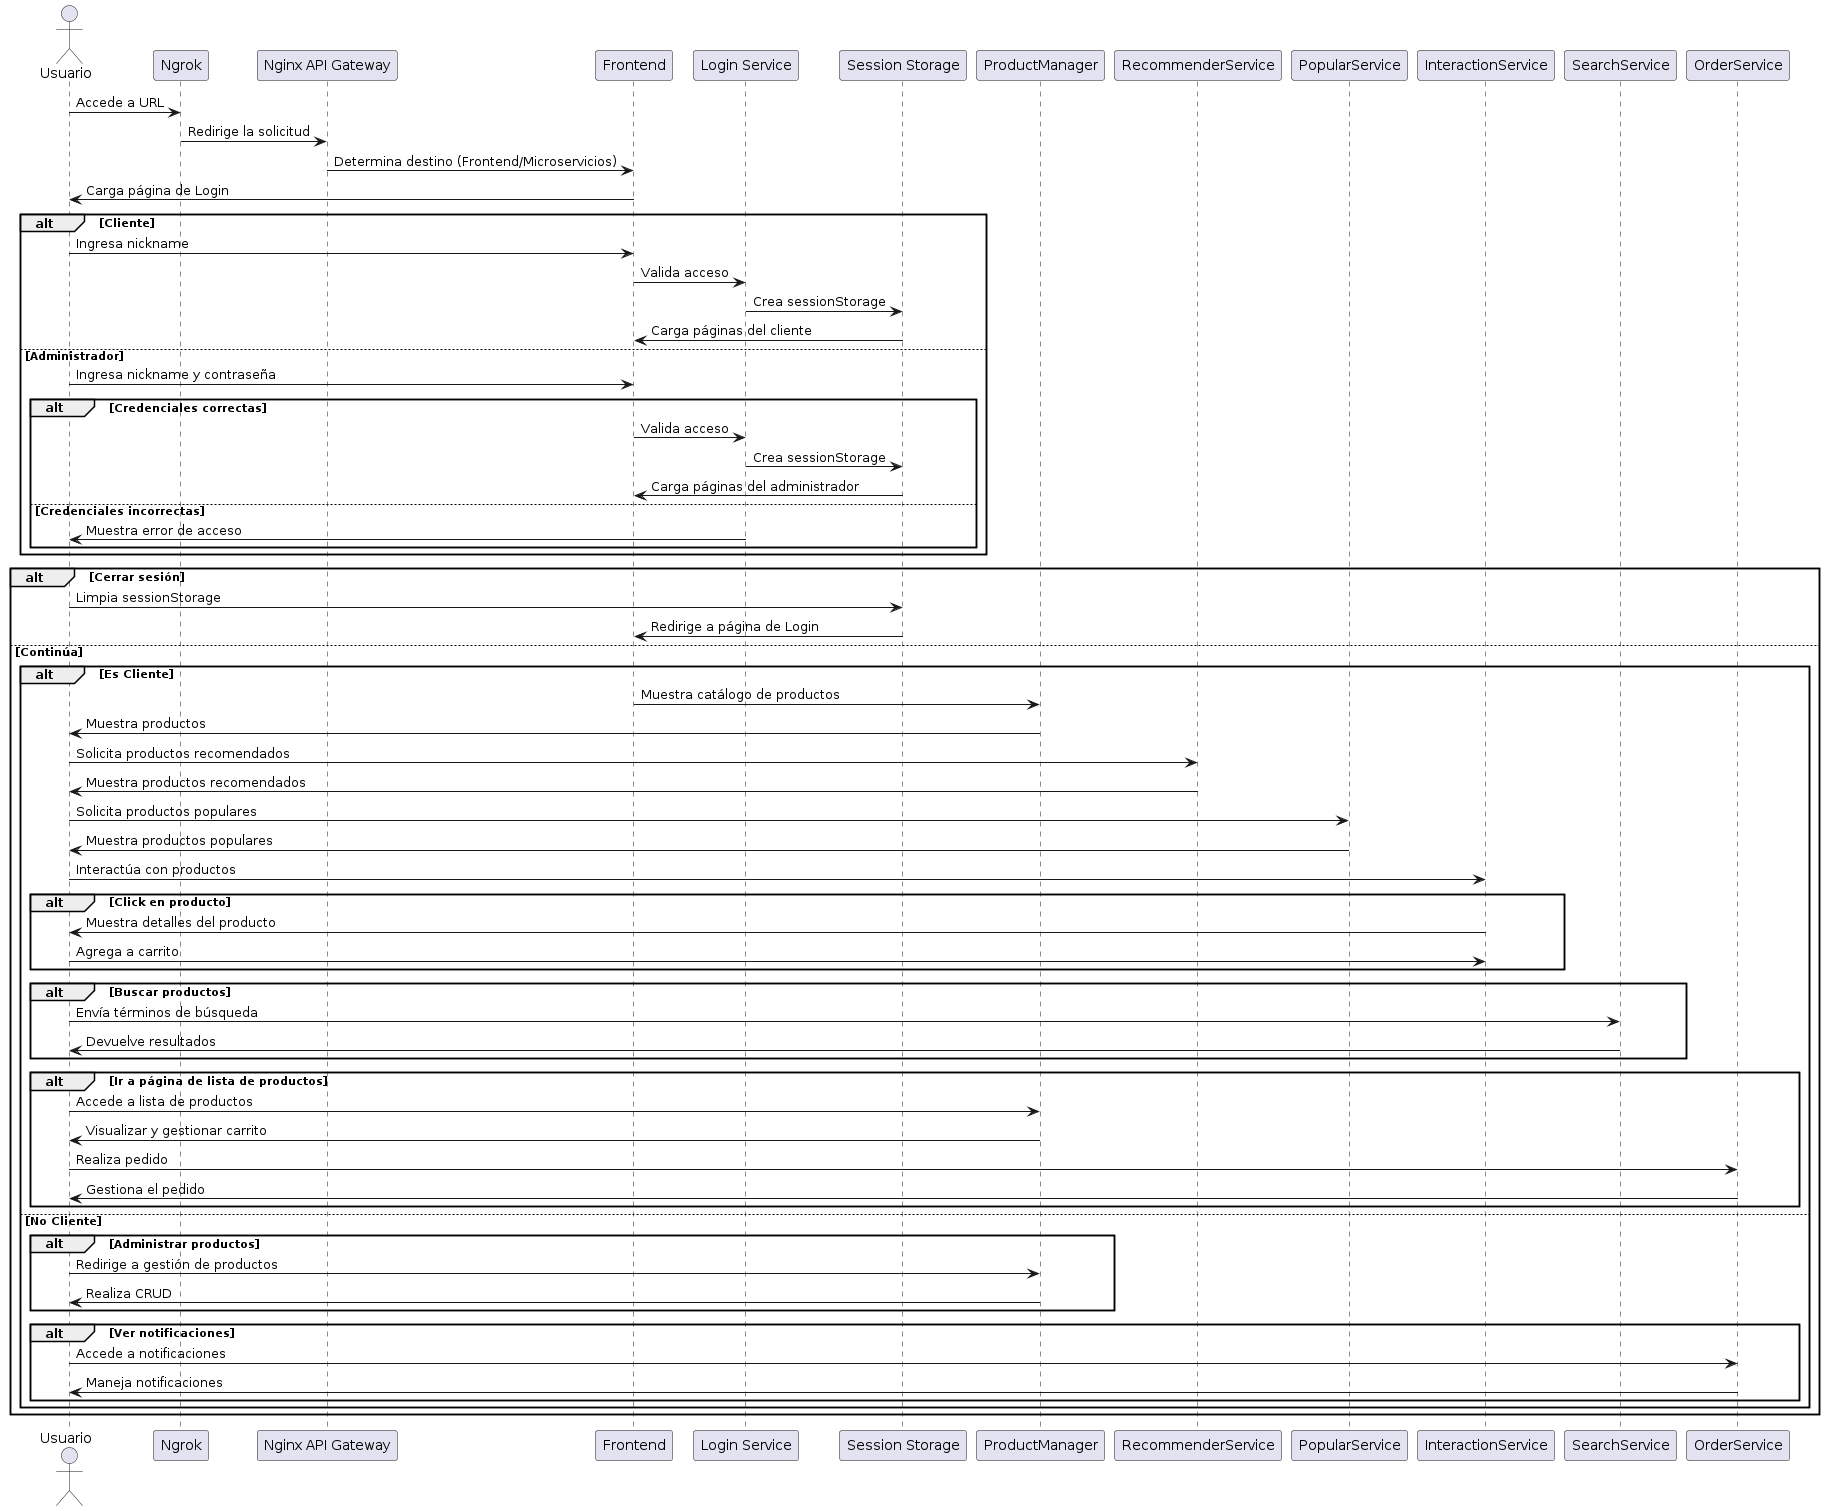

The diagram above was rendered by PlantUML. Its source (embedded in the PNG):
@startuml
actor Usuario
participant "Ngrok" as Ngrok
participant "Nginx API Gateway" as Nginx
participant "Frontend" as Frontend
participant "Login Service" as Login
participant "Session Storage" as Session
participant "ProductManager" as PM
participant "RecommenderService" as Rec
participant "PopularService" as Popular
participant "InteractionService" as Interact
participant "SearchService" as Search
participant "OrderService" as Order

Usuario -> Ngrok: Accede a URL
Ngrok -> Nginx: Redirige la solicitud
Nginx -> Frontend: Determina destino (Frontend/Microservicios)
Frontend -> Usuario: Carga página de Login

alt Cliente
    Usuario -> Frontend: Ingresa nickname
    Frontend -> Login: Valida acceso
    Login -> Session: Crea sessionStorage
    Session -> Frontend: Carga páginas del cliente
else Administrador
    Usuario -> Frontend: Ingresa nickname y contraseña
    alt Credenciales correctas
        Frontend -> Login: Valida acceso
        Login -> Session: Crea sessionStorage
        Session -> Frontend: Carga páginas del administrador
    else Credenciales incorrectas
        Login -> Usuario: Muestra error de acceso
    end
end

alt Cerrar sesión
    Usuario -> Session: Limpia sessionStorage
    Session -> Frontend: Redirige a página de Login
else Continúa
    alt Es Cliente
        Frontend -> PM: Muestra catálogo de productos
        PM -> Usuario: Muestra productos
        Usuario -> Rec: Solicita productos recomendados
        Rec -> Usuario: Muestra productos recomendados
        Usuario -> Popular: Solicita productos populares
        Popular -> Usuario: Muestra productos populares

        Usuario -> Interact: Interactúa con productos
        alt Click en producto
            Interact -> Usuario: Muestra detalles del producto
            Usuario -> Interact: Agrega a carrito
        end
        alt Buscar productos
            Usuario -> Search: Envía términos de búsqueda
            Search -> Usuario: Devuelve resultados
        end
        alt Ir a página de lista de productos
            Usuario -> PM: Accede a lista de productos
            PM -> Usuario: Visualizar y gestionar carrito
            Usuario -> Order: Realiza pedido
            Order -> Usuario: Gestiona el pedido
        end
    else No Cliente
        alt Administrar productos
            Usuario -> PM: Redirige a gestión de productos
            PM -> Usuario: Realiza CRUD
        end
        alt Ver notificaciones
            Usuario -> Order: Accede a notificaciones
            Order -> Usuario: Maneja notificaciones
        end
    end
end
@enduml